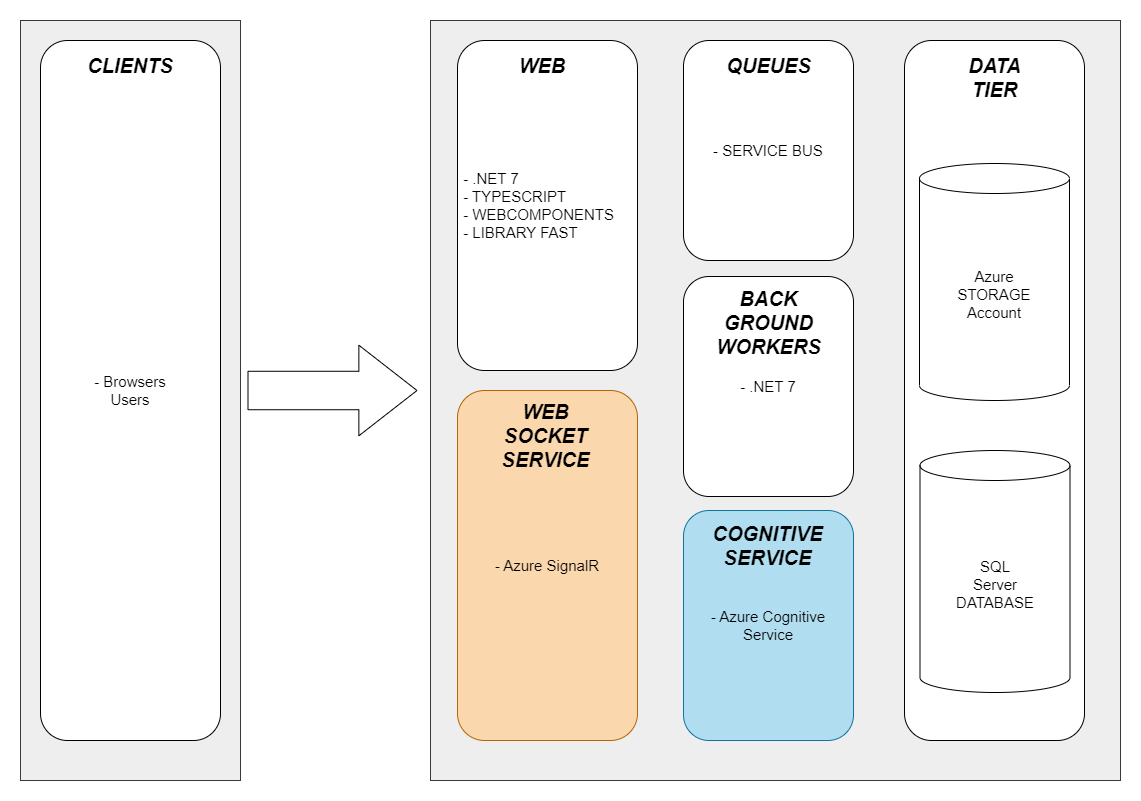

The diagram above was exported from draw.io. Its source (the exported page's mxGraphModel, read from the mxfile embedded in the PNG):
<mxGraphModel dx="1036" dy="614" grid="1" gridSize="10" guides="1" tooltips="1" connect="1" arrows="1" fold="1" page="1" pageScale="1" pageWidth="1169" pageHeight="827" math="0" shadow="0">
  <root>
    <mxCell id="0" />
    <mxCell id="1" parent="0" />
    <mxCell id="f5kJIztFK3Bd6Y3ZRxWH-22" value="" style="rounded=0;whiteSpace=wrap;html=1;fillColor=#eeeeee;strokeColor=#36393d;" parent="1" vertex="1">
      <mxGeometry x="420" y="20" width="690" height="760" as="geometry" />
    </mxCell>
    <mxCell id="f5kJIztFK3Bd6Y3ZRxWH-21" value="" style="rounded=0;whiteSpace=wrap;html=1;fillColor=#eeeeee;strokeColor=#36393d;" parent="1" vertex="1">
      <mxGeometry x="10" y="20" width="220" height="760" as="geometry" />
    </mxCell>
    <mxCell id="f5kJIztFK3Bd6Y3ZRxWH-1" value="- Browsers&lt;br style=&quot;font-size: 15px;&quot;&gt;Users" style="rounded=1;whiteSpace=wrap;html=1;fontSize=15;" parent="1" vertex="1">
      <mxGeometry x="30" y="40" width="180" height="700" as="geometry" />
    </mxCell>
    <mxCell id="f5kJIztFK3Bd6Y3ZRxWH-2" value="" style="shape=flexArrow;endArrow=classic;html=1;rounded=0;endWidth=51.11111111111111;endSize=19.046153846153846;width=38.46153846153846;fillColor=default;" parent="1" edge="1">
      <mxGeometry width="50" height="50" relative="1" as="geometry">
        <mxPoint x="237" y="390" as="sourcePoint" />
        <mxPoint x="407" y="390" as="targetPoint" />
      </mxGeometry>
    </mxCell>
    <mxCell id="f5kJIztFK3Bd6Y3ZRxWH-4" value="&lt;div style=&quot;&quot;&gt;&lt;span style=&quot;background-color: initial;&quot;&gt;&amp;nbsp;- .NET 7&lt;/span&gt;&lt;/div&gt;&lt;div style=&quot;&quot;&gt;&lt;span style=&quot;background-color: initial;&quot;&gt;&amp;nbsp;- TYPESCRIPT&lt;/span&gt;&lt;/div&gt;&amp;nbsp;- WEBCOMPONENTS&lt;br style=&quot;font-size: 15px;&quot;&gt;&amp;nbsp;- LIBRARY FAST" style="rounded=1;whiteSpace=wrap;html=1;fontSize=15;align=left;arcSize=15;" parent="1" vertex="1">
      <mxGeometry x="447" y="40" width="180" height="330" as="geometry" />
    </mxCell>
    <mxCell id="f5kJIztFK3Bd6Y3ZRxWH-5" value="- SERVICE BUS" style="rounded=1;whiteSpace=wrap;html=1;fontSize=15;" parent="1" vertex="1">
      <mxGeometry x="673" y="40" width="170" height="220" as="geometry" />
    </mxCell>
    <mxCell id="f5kJIztFK3Bd6Y3ZRxWH-6" value="" style="rounded=1;whiteSpace=wrap;html=1;fontSize=15;" parent="1" vertex="1">
      <mxGeometry x="894" y="40" width="180" height="700" as="geometry" />
    </mxCell>
    <mxCell id="f5kJIztFK3Bd6Y3ZRxWH-7" value="- Azure SignalR" style="rounded=1;whiteSpace=wrap;html=1;fontSize=15;fillColor=#fad7ac;strokeColor=#b46504;" parent="1" vertex="1">
      <mxGeometry x="447" y="390" width="180" height="350" as="geometry" />
    </mxCell>
    <mxCell id="f5kJIztFK3Bd6Y3ZRxWH-8" value="SQL&lt;br style=&quot;font-size: 15px;&quot;&gt;Server&lt;br style=&quot;font-size: 15px;&quot;&gt;DATABASE" style="shape=cylinder3;whiteSpace=wrap;html=1;boundedLbl=1;backgroundOutline=1;size=15;fontSize=15;" parent="1" vertex="1">
      <mxGeometry x="909.5" y="450" width="150" height="242" as="geometry" />
    </mxCell>
    <mxCell id="f5kJIztFK3Bd6Y3ZRxWH-9" value="Azure&lt;br style=&quot;font-size: 15px;&quot;&gt;STORAGE&lt;br style=&quot;font-size: 15px;&quot;&gt;Account" style="shape=cylinder3;whiteSpace=wrap;html=1;boundedLbl=1;backgroundOutline=1;size=15;fontSize=15;" parent="1" vertex="1">
      <mxGeometry x="909" y="163" width="150" height="237" as="geometry" />
    </mxCell>
    <mxCell id="f5kJIztFK3Bd6Y3ZRxWH-10" value="- Azure Cognitive Service" style="rounded=1;whiteSpace=wrap;html=1;fontSize=15;fillColor=#b1ddf0;strokeColor=#10739e;" parent="1" vertex="1">
      <mxGeometry x="673" y="510" width="170" height="230" as="geometry" />
    </mxCell>
    <mxCell id="f5kJIztFK3Bd6Y3ZRxWH-11" value="- .NET 7" style="rounded=1;whiteSpace=wrap;html=1;fontSize=15;" parent="1" vertex="1">
      <mxGeometry x="673" y="276" width="170" height="220" as="geometry" />
    </mxCell>
    <mxCell id="f5kJIztFK3Bd6Y3ZRxWH-12" value="WEB" style="text;html=1;strokeColor=none;fillColor=none;align=center;verticalAlign=middle;whiteSpace=wrap;rounded=0;fontSize=20;fontStyle=3" parent="1" vertex="1">
      <mxGeometry x="482" y="50" width="100" height="30" as="geometry" />
    </mxCell>
    <mxCell id="f5kJIztFK3Bd6Y3ZRxWH-13" value="QUEUES" style="text;html=1;strokeColor=none;fillColor=none;align=center;verticalAlign=middle;whiteSpace=wrap;rounded=0;fontSize=20;fontStyle=3" parent="1" vertex="1">
      <mxGeometry x="707" y="50" width="103" height="30" as="geometry" />
    </mxCell>
    <mxCell id="f5kJIztFK3Bd6Y3ZRxWH-14" value="DATA TIER" style="text;html=1;strokeColor=none;fillColor=none;align=center;verticalAlign=middle;whiteSpace=wrap;rounded=0;fontSize=20;fontStyle=3" parent="1" vertex="1">
      <mxGeometry x="939" y="62" width="91" height="30" as="geometry" />
    </mxCell>
    <mxCell id="f5kJIztFK3Bd6Y3ZRxWH-16" value="WEB SOCKET&lt;br&gt;SERVICE" style="text;html=1;strokeColor=none;fillColor=none;align=center;verticalAlign=middle;whiteSpace=wrap;rounded=0;fontSize=20;fontStyle=3" parent="1" vertex="1">
      <mxGeometry x="469.5" y="420" width="130.5" height="30" as="geometry" />
    </mxCell>
    <mxCell id="f5kJIztFK3Bd6Y3ZRxWH-17" value="COGNITIVE SERVICE" style="text;html=1;strokeColor=none;fillColor=none;align=center;verticalAlign=middle;whiteSpace=wrap;rounded=0;fontSize=20;fontStyle=3" parent="1" vertex="1">
      <mxGeometry x="705" y="530" width="105" height="30" as="geometry" />
    </mxCell>
    <mxCell id="f5kJIztFK3Bd6Y3ZRxWH-18" value="BACK&lt;br&gt;GROUND&lt;br&gt;WORKERS" style="text;html=1;strokeColor=none;fillColor=none;align=center;verticalAlign=middle;whiteSpace=wrap;rounded=0;fontSize=20;fontStyle=3" parent="1" vertex="1">
      <mxGeometry x="707" y="307" width="103" height="30" as="geometry" />
    </mxCell>
    <mxCell id="f5kJIztFK3Bd6Y3ZRxWH-19" value="CLIENTS" style="text;html=1;strokeColor=none;fillColor=none;align=center;verticalAlign=middle;whiteSpace=wrap;rounded=0;fontSize=20;fontStyle=3" parent="1" vertex="1">
      <mxGeometry x="60" y="50" width="120" height="30" as="geometry" />
    </mxCell>
  </root>
</mxGraphModel>